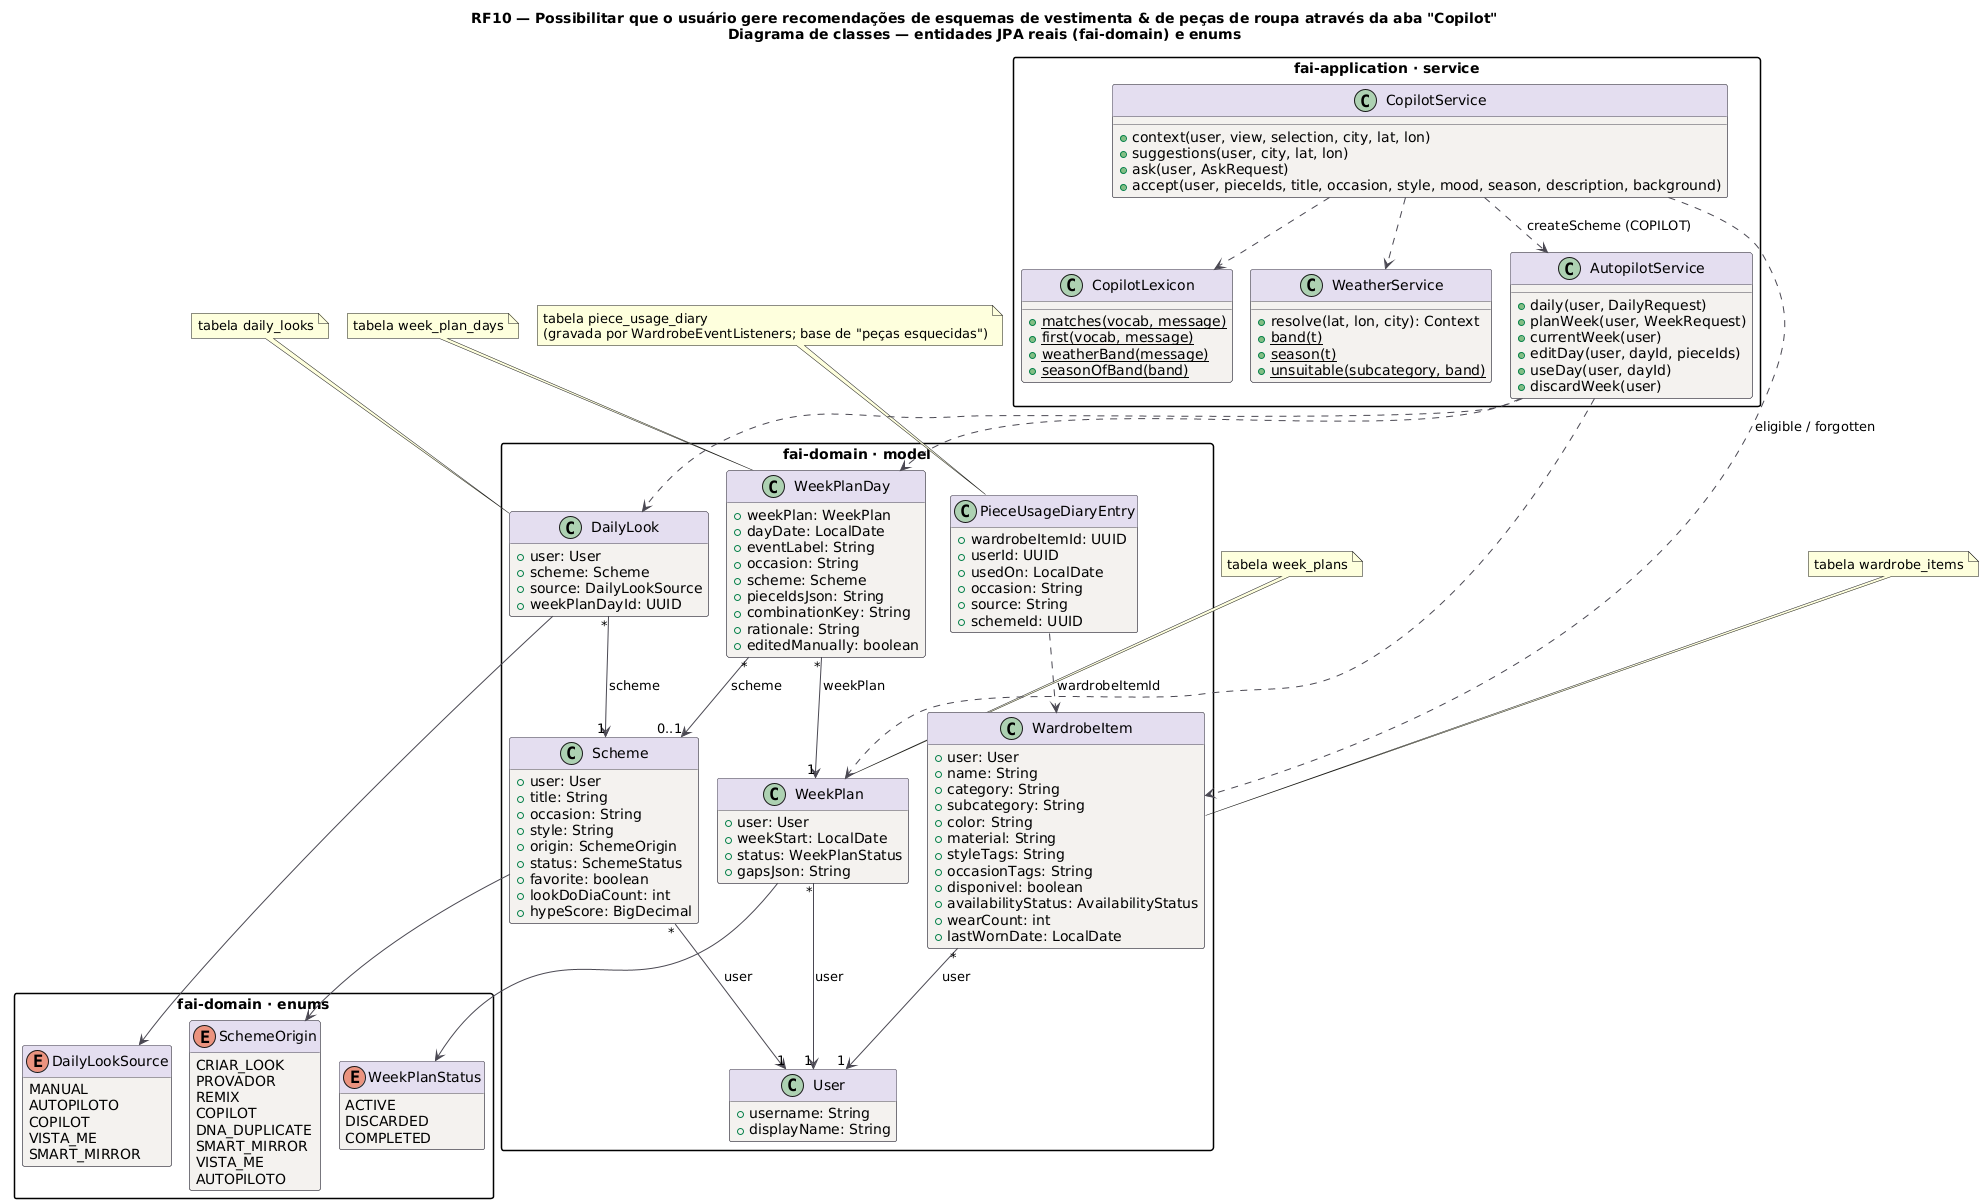

The diagram above was rendered by PlantUML. Its source (embedded in the PNG):
@startuml RF10_Classes
title RF10 — Possibilitar que o usuário gere recomendações de esquemas de vestimenta & de peças de roupa através da aba "Copilot"\nDiagrama de classes — entidades JPA reais (fai-domain) e enums
!pragma layout smetana
skinparam backgroundColor #FFFFFF
skinparam class {
  BackgroundColor #F4F2EF
  BorderColor #4A4852
  ArrowColor #4A4852
  HeaderBackgroundColor #E4DEF0
}
skinparam packageStyle rectangle
hide empty methods

package "fai-domain · model" {
class User {
  +username: String
  +displayName: String
}
class WardrobeItem {
  +user: User
  +name: String
  +category: String
  +subcategory: String
  +color: String
  +material: String
  +styleTags: String
  +occasionTags: String
  +disponivel: boolean
  +availabilityStatus: AvailabilityStatus
  +wearCount: int
  +lastWornDate: LocalDate
}
class Scheme {
  +user: User
  +title: String
  +occasion: String
  +style: String
  +origin: SchemeOrigin
  +status: SchemeStatus
  +favorite: boolean
  +lookDoDiaCount: int
  +hypeScore: BigDecimal
}
class WeekPlan {
  +user: User
  +weekStart: LocalDate
  +status: WeekPlanStatus
  +gapsJson: String
}
class WeekPlanDay {
  +weekPlan: WeekPlan
  +dayDate: LocalDate
  +eventLabel: String
  +occasion: String
  +scheme: Scheme
  +pieceIdsJson: String
  +combinationKey: String
  +rationale: String
  +editedManually: boolean
}
class DailyLook {
  +user: User
  +scheme: Scheme
  +source: DailyLookSource
  +weekPlanDayId: UUID
}
class PieceUsageDiaryEntry {
  +wardrobeItemId: UUID
  +userId: UUID
  +usedOn: LocalDate
  +occasion: String
  +source: String
  +schemeId: UUID
}
}
package "fai-domain · enums" {
enum WeekPlanStatus {
  ACTIVE
  DISCARDED
  COMPLETED
}
enum SchemeOrigin {
  CRIAR_LOOK
  PROVADOR
  REMIX
  COPILOT
  DNA_DUPLICATE
  SMART_MIRROR
  VISTA_ME
  AUTOPILOTO
}
enum DailyLookSource {
  MANUAL
  AUTOPILOTO
  COPILOT
  VISTA_ME
  SMART_MIRROR
}
}
package "fai-application · service" {
class CopilotService {
  +context(user, view, selection, city, lat, lon)
  +suggestions(user, city, lat, lon)
  +ask(user, AskRequest)
  +accept(user, pieceIds, title, occasion, style, mood, season, description, background)
}
class CopilotLexicon {
  {static} +matches(vocab, message)
  {static} +first(vocab, message)
  {static} +weatherBand(message)
  {static} +seasonOfBand(band)
}
class WeatherService {
  +resolve(lat, lon, city): Context
  {static} +band(t)
  {static} +season(t)
  {static} +unsuitable(subcategory, band)
}
class AutopilotService {
  +daily(user, DailyRequest)
  +planWeek(user, WeekRequest)
  +currentWeek(user)
  +editDay(user, dayId, pieceIds)
  +useDay(user, dayId)
  +discardWeek(user)
}
}
WardrobeItem "*" --> "1" User : user
Scheme "*" --> "1" User : user
Scheme --> SchemeOrigin
WeekPlan "*" --> "1" User : user
WeekPlan --> WeekPlanStatus
WeekPlanDay "*" --> "1" WeekPlan : weekPlan
WeekPlanDay "*" --> "0..1" Scheme : scheme
DailyLook "*" --> "1" Scheme : scheme
DailyLook --> DailyLookSource
PieceUsageDiaryEntry ..> WardrobeItem : wardrobeItemId
CopilotService ..> CopilotLexicon
CopilotService ..> WeatherService
CopilotService ..> AutopilotService : createScheme (COPILOT)
CopilotService ..> WardrobeItem : eligible / forgotten
AutopilotService ..> WeekPlan
AutopilotService ..> WeekPlanDay
AutopilotService ..> DailyLook
note top of WeekPlan : tabela week_plans
note top of WeekPlanDay : tabela week_plan_days
note top of DailyLook : tabela daily_looks
note top of PieceUsageDiaryEntry : tabela piece_usage_diary\n(gravada por WardrobeEventListeners; base de "peças esquecidas")
note top of WardrobeItem : tabela wardrobe_items
@enduml